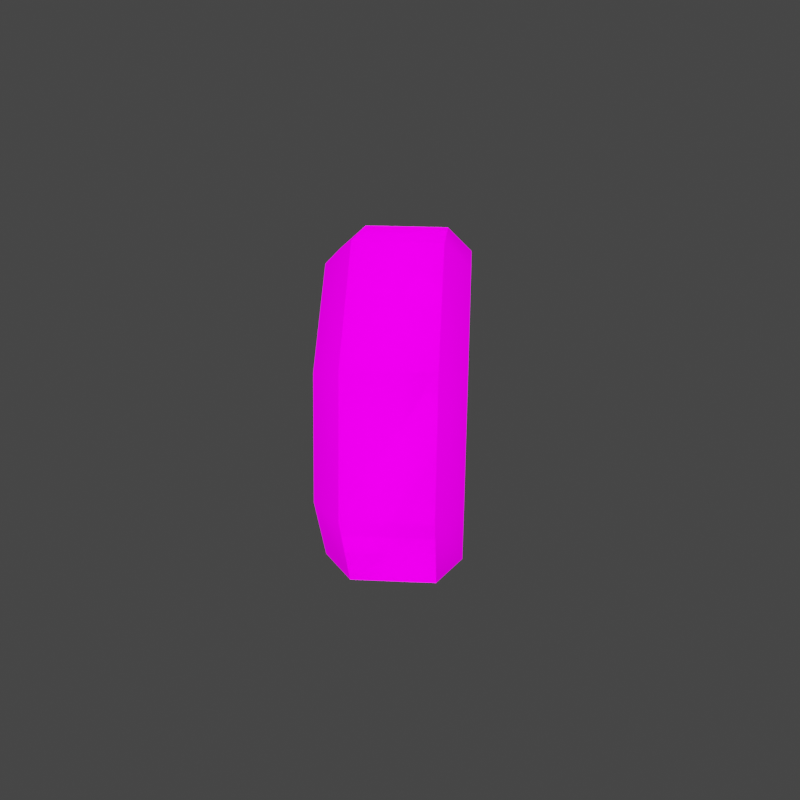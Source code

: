 # Source: YingYang.blend  (saved by Blender 3.1.7; exported with 4.5.12 LTS)
import bpy
from mathutils import Matrix  # noqa: F401  (used for matrix-valued properties, if any)

bpy.ops.wm.read_factory_settings(use_empty=True)
scene = bpy.context.scene
scene.name = 'Scene'

# ---- collections
col_collection = bpy.data.collections.new('Collection'); scene.collection.children.link(col_collection)

# ---- images (referenced by path relative to the original .blend; pixels are not part of the script)
import os
ASSET_DIR = os.environ.get("B2B_ASSET_DIR", "")  # directory of the original .blend (textures are referenced by path, not embedded)
HERE = os.path.dirname(os.path.abspath(__file__))  # packed textures are extracted next to this script under _unpacked/

def load_image(name, relpath, width, height, colorspace="sRGB"):
    """Load a texture the original file referenced (path relative to the .blend, or extracted next to this script)."""
    p = next((c for c in (os.path.join(HERE, relpath), os.path.join(ASSET_DIR, relpath)) if relpath and os.path.exists(c)), "")
    if p:
        img = bpy.data.images.load(p, check_existing=True)
        img.name = name
    else:  # same state as the original file: an image datablock whose file is absent (Cycles renders it pink)
        img = bpy.data.images.new(name, width, height)
        img.source = "FILE"
        img.filepath = "//" + (relpath or name)
    img.colorspace_settings.name = colorspace
    return img
img_yingyang_png = load_image('YingYang.png', 'YingYang.png', 1024, 1024, 'sRGB')

# ---- materials (node trees are filled in below, after node groups)
mat_material = bpy.data.materials.new('Material')
mat_material.alpha_threshold = 0.0
mat_material.use_transparent_shadow = False
mat_material.line_color = (0.0, 0.0, 0.0, 1.0)

# ---- material node trees
mat_material.use_nodes = True; mat_material.node_tree.nodes.clear()
_N = mat_material.node_tree.nodes; _L = mat_material.node_tree.links
n0 = _N.new('ShaderNodeOutputMaterial'); n0.name = 'Material Output'; n0.location = (300, 300)
n1 = _N.new('ShaderNodeBsdfPrincipled'); n1.name = 'Principled BSDF'; n1.location = (10, 300)
n1.distribution = 'GGX'
n1.subsurface_method = 'RANDOM_WALK_SKIN'
n1.inputs[2].default_value = 0.4
n1.inputs[3].default_value = 1.45
n1.inputs[13].default_value = 0.0
n1.inputs[28].default_value = 1.0
n2 = _N.new('ShaderNodeTexImage'); n2.name = 'Image Texture'; n2.location = (-365, 234)
n2.image = img_yingyang_png
_L.new(n1.outputs[0], n0.inputs[0])
_L.new(n2.outputs[0], n1.inputs[0])
_L.new(n2.outputs[0], n1.inputs[27])
n0.is_active_output = True

# ---- world
world_world = bpy.data.worlds.new('World'); scene.world = world_world
world_world.use_nodes = True; world_world.node_tree.nodes.clear()
_N = world_world.node_tree.nodes; _L = world_world.node_tree.links
n0 = _N.new('ShaderNodeOutputWorld'); n0.name = 'World Output'; n0.location = (300, 300)
n1 = _N.new('ShaderNodeBackground'); n1.name = 'Background'; n1.location = (10, 300)
n1.inputs[0].default_value = (0.05088, 0.05088, 0.05088, 1.0)
_L.new(n1.outputs[0], n0.inputs[0])
n0.is_active_output = True
world_world.color = (0.05088, 0.05088, 0.05088)
world_world.use_sun_shadow = False
world_world.sun_shadow_jitter_overblur = 0.0

# ---- meshes
me_cylinder = bpy.data.meshes.new('Cylinder')
me_cylinder.from_pydata([(-0.04578, 0.1945, -3.456e-09), (0.04578, 0.1945, 3.456e-09), (-0.04578, 0.1375, -0.1375), (0.04578, 0.1375, -0.1375), (-0.04578, -8.501e-09, -0.1945), (0.04578, -8.501e-09, -0.1945), (-0.04578, -0.1375, -0.1375), (0.04578, -0.1375, -0.1375), (-0.04578, -0.1945, 1.355e-08), (0.04578, -0.1945, 2.046e-08), (-0.04578, -0.1375, 0.1375), (0.04578, -0.1375, 0.1375), (-0.04578, 2.319e-09, 0.1945), (0.04578, 2.319e-09, 0.1945), (-0.04578, 0.1375, 0.1375), (0.04578, 0.1375, 0.1375), (-0.07266, 0.1682, -5.046e-09), (-0.07266, 0.1189, -0.1189), (0.07266, 0.1189, -0.1189), (0.07266, 0.1682, 5.926e-09), (-0.07266, -7.73e-09, -0.1682), (0.07266, -7.73e-09, -0.1682), (-0.07266, -0.1189, -0.1189), (0.07266, -0.1189, -0.1189), (-0.07266, -0.1682, 9.659e-09), (0.07266, -0.1682, 2.063e-08), (-0.07266, -0.1189, 0.1189), (0.07266, -0.1189, 0.1189), (-0.07266, 1.628e-09, 0.1682), (0.07266, 1.628e-09, 0.1682), (-0.07266, 0.1189, 0.1189), (0.07266, 0.1189, 0.1189)], [], [(0, 1, 3, 2), (2, 3, 5, 4), (4, 5, 7, 6), (6, 7, 9, 8), (8, 9, 11, 10), (10, 11, 13, 12), (11, 9, 25, 27), (12, 13, 15, 14), (14, 15, 1, 0), (8, 10, 26, 24), (18, 27, 21), (16, 22, 30), (4, 6, 22, 20), (14, 0, 16, 30), (0, 2, 17, 16), (7, 5, 21, 23), (1, 15, 31, 19), (3, 1, 19, 18), (10, 12, 28, 26), (13, 11, 27, 29), (6, 8, 24, 22), (9, 7, 23, 25), (2, 4, 20, 17), (12, 14, 30, 28), (5, 3, 18, 21), (15, 13, 29, 31), (21, 27, 25), (25, 23, 21), (27, 18, 29), (29, 18, 19), (19, 31, 29), (30, 24, 28), (28, 24, 26), (24, 30, 22), (22, 16, 20), (20, 16, 17)])
me_cylinder.polygons.foreach_set('use_smooth', [True] * 36)
_uv = me_cylinder.uv_layers.new(name='UVMap')
_uv.uv.foreach_set('vector', [0.7961, 0.4531, 0.8876, 0.4531, 0.8876, 0.6017, 0.7961, 0.6017, 0.9016, 0.006991, 0.993, 0.006991, 0.993, 0.1557, 0.9016, 0.1557, 0.9016, 0.1557, 0.993, 0.1557, 0.993, 0.3044, 0.9016, 0.3044, 0.9016, 0.3044, 0.993, 0.3044, 0.993, 0.4531, 0.9016, 0.4531, 0.9016, 0.4531, 0.993, 0.4531, 0.993, 0.6017, 0.9016, 0.6017, 0.7961, 0.006991, 0.8876, 0.006991, 0.8876, 0.1557, 0.7961, 0.1557, 0.4016, 0.1185, 0.513, 0.006991, 0.5284, 0.04416, 0.4387, 0.1339, 0.7961, 0.1557, 0.8876, 0.1557, 0.8876, 0.3044, 0.7961, 0.3044, 0.7961, 0.3044, 0.8876, 0.3044, 0.8876, 0.4531, 0.7961, 0.4531, 0.1185, 0.006991, 0.006991, 0.1185, 0.04416, 0.1339, 0.1339, 0.04416, 0.745, 0.2607, 0.4387, 0.1339, 0.745, 0.1339, 0.2607, 0.3504, 0.2607, 0.04416, 0.1339, 0.3504, 0.3876, 0.1185, 0.2761, 0.006991, 0.2607, 0.04416, 0.3504, 0.1339, 0.1185, 0.3876, 0.2761, 0.3876, 0.2607, 0.3504, 0.1339, 0.3504, 0.2761, 0.3876, 0.3876, 0.2761, 0.3504, 0.2607, 0.2607, 0.3504, 0.6707, 0.006991, 0.7821, 0.1185, 0.745, 0.1339, 0.6553, 0.04416, 0.6707, 0.3876, 0.513, 0.3876, 0.5284, 0.3504, 0.6553, 0.3504, 0.7821, 0.2761, 0.6707, 0.3876, 0.6553, 0.3504, 0.745, 0.2607, 0.006991, 0.1185, 0.006991, 0.2761, 0.04416, 0.2607, 0.04416, 0.1339, 0.4016, 0.2761, 0.4016, 0.1185, 0.4387, 0.1339, 0.4387, 0.2607, 0.2761, 0.006991, 0.1185, 0.006991, 0.1339, 0.04416, 0.2607, 0.04416, 0.513, 0.006991, 0.6707, 0.006991, 0.6553, 0.04416, 0.5284, 0.04416, 0.3876, 0.2761, 0.3876, 0.1185, 0.3504, 0.1339, 0.3504, 0.2607, 0.006991, 0.2761, 0.1185, 0.3876, 0.1339, 0.3504, 0.04416, 0.2607, 0.7821, 0.1185, 0.7821, 0.2761, 0.745, 0.2607, 0.745, 0.1339, 0.513, 0.3876, 0.4016, 0.2761, 0.4387, 0.2607, 0.5284, 0.3504, 0.745, 0.1339, 0.4387, 0.1339, 0.5284, 0.04416, 0.5284, 0.04416, 0.6553, 0.04416, 0.745, 0.1339, 0.4387, 0.1339, 0.745, 0.2607, 0.4387, 0.2607, 0.4387, 0.2607, 0.745, 0.2607, 0.6553, 0.3504, 0.6553, 0.3504, 0.5284, 0.3504, 0.4387, 0.2607, 0.1339, 0.3504, 0.1339, 0.04416, 0.04416, 0.2607, 0.04416, 0.2607, 0.1339, 0.04416, 0.04416, 0.1339, 0.1339, 0.04416, 0.1339, 0.3504, 0.2607, 0.04416, 0.2607, 0.04416, 0.2607, 0.3504, 0.3504, 0.1339, 0.3504, 0.1339, 0.2607, 0.3504, 0.3504, 0.2607])
me_cylinder.materials.append(mat_material)
me_cylinder.use_remesh_fix_poles = True
me_cylinder.use_remesh_preserve_attributes = False
me_cylinder.update()
me_cylinder_001 = bpy.data.meshes.new('Cylinder.001')
me_cylinder_001.from_pydata([(-0.04578, 0.1945, -3.456e-09), (0.04578, 0.1945, 3.456e-09), (-0.04578, 0.1375, -0.1375), (0.04578, 0.1375, -0.1375), (-0.04578, -8.501e-09, -0.1945), (0.04578, -8.501e-09, -0.1945), (-0.04578, -0.1375, -0.1375), (0.04578, -0.1375, -0.1375), (-0.04578, -0.1945, 1.355e-08), (0.04578, -0.1945, 2.046e-08), (-0.04578, -0.1375, 0.1375), (0.04578, -0.1375, 0.1375), (-0.04578, 2.319e-09, 0.1945), (0.04578, 2.319e-09, 0.1945), (-0.04578, 0.1375, 0.1375), (0.04578, 0.1375, 0.1375), (-0.07266, -2.117e-09, -5.763e-09), (0.07266, -2.71e-09, 9.08e-09)], [], [(0, 1, 3, 2), (2, 3, 5, 4), (4, 5, 7, 6), (6, 7, 9, 8), (8, 9, 11, 10), (10, 11, 13, 12), (17, 13, 11), (12, 13, 15, 14), (14, 15, 1, 0), (16, 10, 12), (16, 6, 8), (16, 2, 4), (17, 9, 7), (16, 0, 2), (17, 5, 3), (16, 12, 14), (17, 15, 13), (16, 8, 10), (17, 11, 9), (16, 4, 6), (16, 14, 0), (17, 7, 5), (17, 1, 15), (17, 3, 1)])
me_cylinder_001.polygons.foreach_set('use_smooth', [True] * 24)
_uv = me_cylinder_001.uv_layers.new(name='UVMap')
_uv.uv.foreach_set('vector', [0.7961, 0.4531, 0.8876, 0.4531, 0.8876, 0.6017, 0.7961, 0.6017, 0.9016, 0.006991, 0.993, 0.006991, 0.993, 0.1557, 0.9016, 0.1557, 0.9016, 0.1557, 0.993, 0.1557, 0.993, 0.3044, 0.9016, 0.3044, 0.9016, 0.3044, 0.993, 0.3044, 0.993, 0.4531, 0.9016, 0.4531, 0.9016, 0.4531, 0.993, 0.4531, 0.993, 0.6017, 0.9016, 0.6017, 0.7961, 0.006991, 0.8876, 0.006991, 0.8876, 0.1557, 0.7961, 0.1557, 0.5914, 0.1974, 0.4016, 0.2761, 0.4016, 0.1185, 0.7961, 0.1557, 0.8876, 0.1557, 0.8876, 0.3044, 0.7961, 0.3044, 0.7961, 0.3044, 0.8876, 0.3044, 0.8876, 0.4531, 0.7961, 0.4531, 0.1969, 0.1971, 0.006991, 0.1185, 0.006991, 0.2761, 0.1974, 0.1969, 0.2761, 0.006991, 0.1185, 0.006991, 0.1977, 0.1974, 0.3876, 0.2761, 0.3876, 0.1185, 0.5917, 0.1969, 0.513, 0.006991, 0.6707, 0.006991, 0.1974, 0.1977, 0.2761, 0.3876, 0.3876, 0.2761, 0.5922, 0.1971, 0.7821, 0.1185, 0.7821, 0.2761, 0.1969, 0.1974, 0.006991, 0.2761, 0.1185, 0.3876, 0.5917, 0.1977, 0.513, 0.3876, 0.4016, 0.2761, 0.1971, 0.1969, 0.1185, 0.006991, 0.006991, 0.1185, 0.5914, 0.1971, 0.4016, 0.1185, 0.513, 0.006991, 0.1977, 0.1971, 0.3876, 0.1185, 0.2761, 0.006991, 0.1971, 0.1977, 0.1185, 0.3876, 0.2761, 0.3876, 0.592, 0.1969, 0.6707, 0.006991, 0.7821, 0.1185, 0.592, 0.1977, 0.6707, 0.3876, 0.513, 0.3876, 0.5922, 0.1974, 0.7821, 0.2761, 0.6707, 0.3876])
me_cylinder_001.materials.append(mat_material)
me_cylinder_001.use_remesh_fix_poles = True
me_cylinder_001.use_remesh_preserve_attributes = False
me_cylinder_001.update()

# ---- objects
ob_yingyang_lod0 = bpy.data.objects.new('YingYang_LOD0', me_cylinder)
ob_yingyang_lod1 = bpy.data.objects.new('YingYang_LOD1', me_cylinder_001)

# ---- transforms, parenting, visibility, modifiers, constraints
ob_yingyang_lod0.location = (0.0, 0.0, 0.0)
ob_yingyang_lod0.rotation_euler = (0.1759, -0.0, 0.6283)
ob_yingyang_lod1.location = (0.0, 0.0, 0.0)
ob_yingyang_lod1.rotation_euler = (0.1759, -0.0, 0.6283)

# ---- collection membership
col_collection.objects.link(ob_yingyang_lod0)
col_collection.objects.link(ob_yingyang_lod1)

# ---- scene / render settings (as saved in the file)
scene.frame_start = 1; scene.frame_end = 100; scene.frame_set(11)
scene.render.engine = 'BLENDER_EEVEE_NEXT'
scene.render.resolution_x = 1080
scene.render.film_transparent = True
scene.cycles.sampling_pattern = 'TABULATED_SOBOL'
scene.cycles.use_light_tree = False
scene.view_settings.view_transform = 'Filmic'
bpy.context.view_layer.update()

# ---- added for rendering (the .blend has no active camera and no usable light): camera, sun
cam_auto = bpy.data.cameras.new('AutoCamera')
cam_auto.lens = 50.0
cam_auto.sensor_width = 36.0
cam_auto.clip_end = 1000.0
ob_auto_camera = bpy.data.objects.new('AutoCamera', cam_auto)
scene.collection.objects.link(ob_auto_camera)
ob_auto_camera.location = (0.687802, -0.825362, 0.550242)
ob_auto_camera.rotation_euler = (1.09748, -7.21219e-08, 0.694738)
scene.camera = ob_auto_camera
light_auto_sun = bpy.data.lights.new('AutoSun', 'SUN')
light_auto_sun.energy = 3.0
light_auto_sun.angle = 0.0523599
ob_auto_sun = bpy.data.objects.new('AutoSun', light_auto_sun)
scene.collection.objects.link(ob_auto_sun)
ob_auto_sun.rotation_euler = (0.872665, 0.174533, 0.523599)
bpy.context.view_layer.update()
